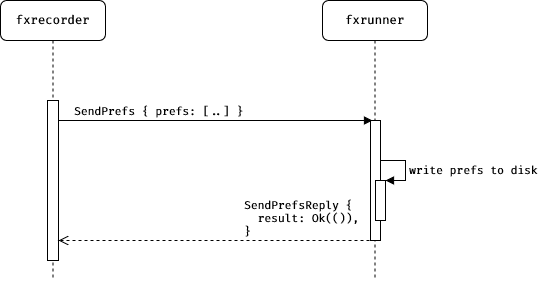

The diagram above was exported from draw.io. Its source (the exported page's mxGraphModel, read from the mxfile embedded in the PNG):
<mxGraphModel dx="1422" dy="883" grid="1" gridSize="10" guides="1" tooltips="1" connect="1" arrows="1" fold="1" page="1" pageScale="1" pageWidth="610" pageHeight="370" background="#ffffff" math="0" shadow="0">
  <root>
    <mxCell id="0" />
    <mxCell id="1" parent="0" />
    <mxCell id="0_tWMGTdoECEeoayOxdU-1" value="fxrecorder" style="shape=umlLifeline;perimeter=lifelinePerimeter;whiteSpace=wrap;html=1;container=1;collapsible=0;recursiveResize=0;outlineConnect=0;rounded=1;shadow=0;comic=0;labelBackgroundColor=none;strokeWidth=1;fontFamily=Fira Code;fontSize=12;align=center;" parent="1" vertex="1">
      <mxGeometry x="48" y="40" width="105" height="280" as="geometry" />
    </mxCell>
    <mxCell id="0_tWMGTdoECEeoayOxdU-5" value="" style="html=1;points=[];perimeter=orthogonalPerimeter;" parent="0_tWMGTdoECEeoayOxdU-1" vertex="1">
      <mxGeometry x="47" y="100" width="11" height="160" as="geometry" />
    </mxCell>
    <mxCell id="0_tWMGTdoECEeoayOxdU-4" value="&lt;div&gt;fxrunner&lt;/div&gt;" style="shape=umlLifeline;perimeter=lifelinePerimeter;whiteSpace=wrap;html=1;container=1;collapsible=0;recursiveResize=0;outlineConnect=0;rounded=1;shadow=0;comic=0;labelBackgroundColor=none;strokeWidth=1;fontFamily=Fira Code;fontSize=12;align=center;" parent="1" vertex="1">
      <mxGeometry x="370" y="40" width="105" height="280" as="geometry" />
    </mxCell>
    <mxCell id="0_tWMGTdoECEeoayOxdU-6" value="" style="html=1;points=[];perimeter=orthogonalPerimeter;" parent="0_tWMGTdoECEeoayOxdU-4" vertex="1">
      <mxGeometry x="48" y="120" width="10" height="120" as="geometry" />
    </mxCell>
    <mxCell id="aKnT-2UWpeedHgvBYFBp-4" value="" style="html=1;points=[];perimeter=orthogonalPerimeter;" parent="0_tWMGTdoECEeoayOxdU-4" vertex="1">
      <mxGeometry x="53" y="180" width="10" height="40" as="geometry" />
    </mxCell>
    <mxCell id="aKnT-2UWpeedHgvBYFBp-5" value="&lt;font face=&quot;Fira Code&quot;&gt;write prefs to disk&lt;br&gt;&lt;/font&gt;" style="edgeStyle=orthogonalEdgeStyle;html=1;align=left;spacingLeft=2;endArrow=block;rounded=0;entryX=1;entryY=0;" parent="0_tWMGTdoECEeoayOxdU-4" target="aKnT-2UWpeedHgvBYFBp-4" edge="1">
      <mxGeometry x="0.0803" relative="1" as="geometry">
        <mxPoint x="58" y="160" as="sourcePoint" />
        <Array as="points">
          <mxPoint x="83" y="160" />
        </Array>
        <mxPoint as="offset" />
      </mxGeometry>
    </mxCell>
    <mxCell id="0_tWMGTdoECEeoayOxdU-10" value="SendPrefs { prefs: [..] }" style="html=1;verticalAlign=bottom;endArrow=block;labelBackgroundColor=none;fontFamily=Fira Code;fontColor=#000000;align=left;" parent="1" source="0_tWMGTdoECEeoayOxdU-5" edge="1">
      <mxGeometry x="-0.9108" width="80" relative="1" as="geometry">
        <mxPoint x="110" y="160" as="sourcePoint" />
        <mxPoint x="420" y="160" as="targetPoint" />
        <mxPoint as="offset" />
      </mxGeometry>
    </mxCell>
    <mxCell id="aKnT-2UWpeedHgvBYFBp-3" value="&lt;div align=&quot;left&quot;&gt;SendPrefsReply {&lt;br&gt;&lt;/div&gt;&lt;div align=&quot;left&quot;&gt;&amp;nbsp; result: Ok(()),&lt;br&gt;}&lt;/div&gt;" style="html=1;verticalAlign=bottom;endArrow=open;endSize=8;labelBackgroundColor=none;fontFamily=Fira Code;fontColor=#000000;align=left;dashed=1;" parent="1" target="0_tWMGTdoECEeoayOxdU-5" edge="1">
      <mxGeometry x="0.2026" y="-60" relative="1" as="geometry">
        <mxPoint x="417" y="280" as="sourcePoint" />
        <mxPoint x="110" y="440" as="targetPoint" />
        <mxPoint x="60" y="60" as="offset" />
        <Array as="points">
          <mxPoint x="230" y="280" />
        </Array>
      </mxGeometry>
    </mxCell>
  </root>
</mxGraphModel>